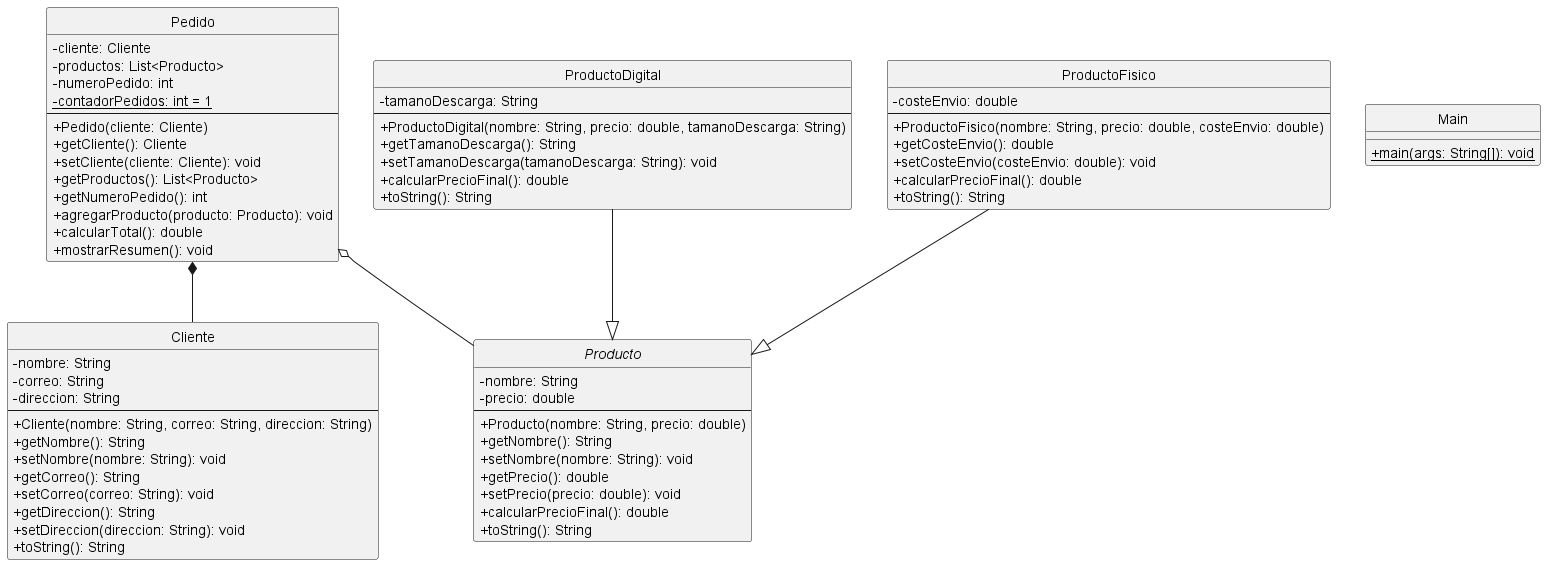

The diagram above was rendered by PlantUML. Its source (embedded in the PNG):
@startuml
skinparam classAttributeIconSize 0
hide circle

class Cliente {
  -nombre: String
  -correo: String
  -direccion: String
  --
  +Cliente(nombre: String, correo: String, direccion: String)
  +getNombre(): String
  +setNombre(nombre: String): void
  +getCorreo(): String
  +setCorreo(correo: String): void
  +getDireccion(): String
  +setDireccion(direccion: String): void
  +toString(): String
}

class Pedido {
  -cliente: Cliente
  -productos: List<Producto>
  -numeroPedido: int
  -{static} contadorPedidos: int = 1
  --
  +Pedido(cliente: Cliente)
  +getCliente(): Cliente
  +setCliente(cliente: Cliente): void
  +getProductos(): List<Producto>
  +getNumeroPedido(): int
  +agregarProducto(producto: Producto): void
  +calcularTotal(): double
  +mostrarResumen(): void
}

abstract class Producto {
  -nombre: String
  -precio: double
  --
  +Producto(nombre: String, precio: double)
  +getNombre(): String
  +setNombre(nombre: String): void
  +getPrecio(): double
  +setPrecio(precio: double): void
  +calcularPrecioFinal(): double
  +toString(): String
}

class ProductoDigital {
  -tamanoDescarga: String
  --
  +ProductoDigital(nombre: String, precio: double, tamanoDescarga: String)
  +getTamanoDescarga(): String
  +setTamanoDescarga(tamanoDescarga: String): void
  +calcularPrecioFinal(): double
  +toString(): String
}

class ProductoFisico {
  -costeEnvio: double
  --
  +ProductoFisico(nombre: String, precio: double, costeEnvio: double)
  +getCosteEnvio(): double
  +setCosteEnvio(costeEnvio: double): void
  +calcularPrecioFinal(): double
  +toString(): String
}

class Main {
  +{static} main(args: String[]): void
}

Pedido *-- Cliente
Pedido o-- Producto
ProductoDigital --|> Producto
ProductoFisico --|> Producto
@enduml